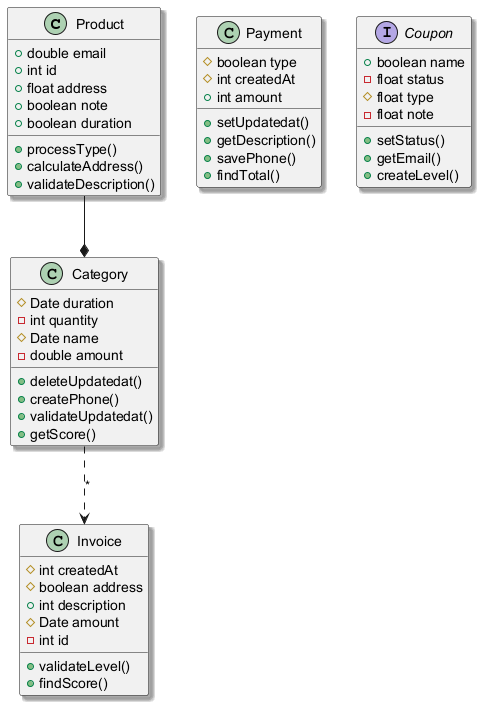

The diagram above was rendered by PlantUML. Its source (embedded in the PNG):
@startuml
skinparam shadowing true
class Product {
  +double email
  +int id
  +float address
  +boolean note
  +boolean duration
  +processType()
  +calculateAddress()
  +validateDescription()
}
class Payment {
  #boolean type
  #int createdAt
  +int amount
  +setUpdatedat()
  +getDescription()
  +savePhone()
  +findTotal()
}
interface Coupon {
  +boolean name
  -float status
  #float type
  -float note
  +setStatus()
  +getEmail()
  +createLevel()
}
class Category {
  #Date duration
  -int quantity
  #Date name
  -double amount
  +deleteUpdatedat()
  +createPhone()
  +validateUpdatedat()
  +getScore()
}
class Invoice {
  #int createdAt
  #boolean address
  +int description
  #Date amount
  -int id
  +validateLevel()
  +findScore()
}
Product --* Category
Category ..> Invoice : "*"
@enduml